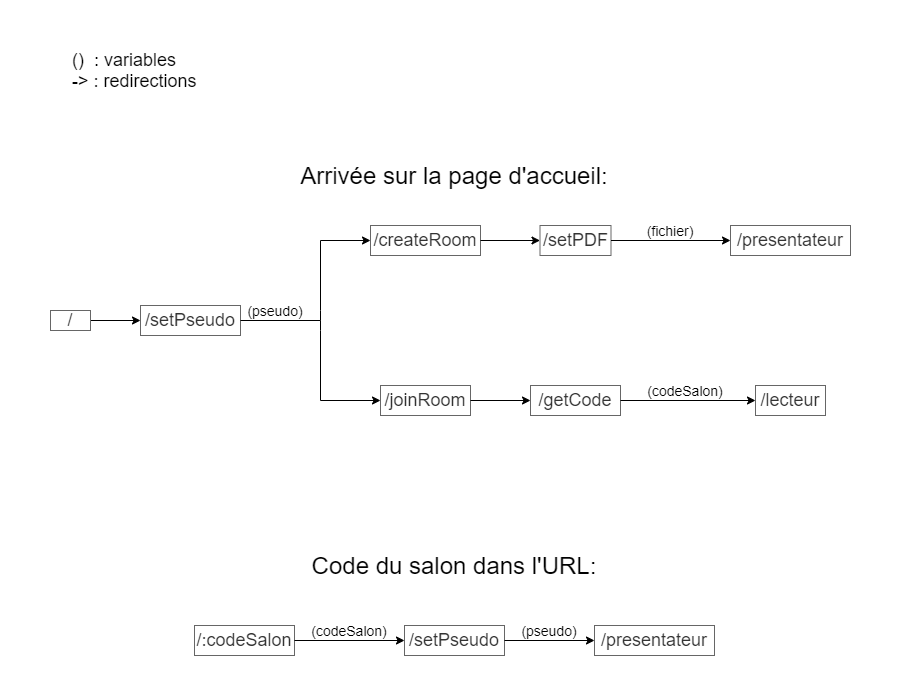

The diagram above was exported from draw.io. Its source (the exported page's mxGraphModel, read from the mxfile embedded in the PNG):
<mxGraphModel dx="2249" dy="737" grid="1" gridSize="10" guides="1" tooltips="1" connect="1" arrows="1" fold="1" page="1" pageScale="1" pageWidth="827" pageHeight="1169" math="0" shadow="0">
  <root>
    <mxCell id="0" />
    <mxCell id="1" parent="0" />
    <mxCell id="ya2Z079nKd9UKVMX-EmE-1" value="" style="endArrow=classic;html=1;exitX=1;exitY=0.5;exitDx=0;exitDy=0;entryX=0;entryY=0.5;entryDx=0;entryDy=0;entryPerimeter=0;" parent="1" source="ya2Z079nKd9UKVMX-EmE-2" target="ya2Z079nKd9UKVMX-EmE-3" edge="1">
      <mxGeometry width="50" height="50" relative="1" as="geometry">
        <mxPoint x="60" y="400" as="sourcePoint" />
        <mxPoint x="90" y="330" as="targetPoint" />
        <Array as="points" />
      </mxGeometry>
    </mxCell>
    <mxCell id="ya2Z079nKd9UKVMX-EmE-2" value="&lt;font style=&quot;font-size: 18px&quot;&gt;/&lt;/font&gt;" style="text;html=1;strokeColor=#666666;align=center;verticalAlign=middle;whiteSpace=wrap;rounded=0;fontColor=#333333;fillColor=#FFFFFF;" parent="1" vertex="1">
      <mxGeometry x="10" y="320" width="40" height="20" as="geometry" />
    </mxCell>
    <mxCell id="ya2Z079nKd9UKVMX-EmE-3" value="&lt;font style=&quot;font-size: 18px&quot;&gt;/&lt;font&gt;setPseudo&lt;/font&gt;&lt;/font&gt;" style="text;html=1;strokeColor=#666666;align=center;verticalAlign=middle;whiteSpace=wrap;rounded=0;fontColor=#333333;fillColor=#FFFFFF;" parent="1" vertex="1">
      <mxGeometry x="100" y="315" width="100" height="30" as="geometry" />
    </mxCell>
    <mxCell id="ya2Z079nKd9UKVMX-EmE-4" value="" style="endArrow=none;html=1;exitX=1;exitY=0.5;exitDx=0;exitDy=0;" parent="1" source="ya2Z079nKd9UKVMX-EmE-3" edge="1">
      <mxGeometry width="50" height="50" relative="1" as="geometry">
        <mxPoint x="210" y="330" as="sourcePoint" />
        <mxPoint x="280" y="330" as="targetPoint" />
      </mxGeometry>
    </mxCell>
    <mxCell id="ya2Z079nKd9UKVMX-EmE-5" value="" style="endArrow=none;html=1;" parent="1" edge="1">
      <mxGeometry width="50" height="50" relative="1" as="geometry">
        <mxPoint x="280" y="410" as="sourcePoint" />
        <mxPoint x="280" y="250" as="targetPoint" />
        <Array as="points">
          <mxPoint x="280" y="330" />
        </Array>
      </mxGeometry>
    </mxCell>
    <mxCell id="ya2Z079nKd9UKVMX-EmE-6" value="" style="endArrow=classic;html=1;entryX=0;entryY=0.5;entryDx=0;entryDy=0;" parent="1" target="ya2Z079nKd9UKVMX-EmE-8" edge="1">
      <mxGeometry width="50" height="50" relative="1" as="geometry">
        <mxPoint x="280" y="410" as="sourcePoint" />
        <mxPoint x="330" y="410" as="targetPoint" />
      </mxGeometry>
    </mxCell>
    <mxCell id="ya2Z079nKd9UKVMX-EmE-7" value="" style="endArrow=classic;html=1;entryX=0;entryY=0.5;entryDx=0;entryDy=0;" parent="1" target="ya2Z079nKd9UKVMX-EmE-9" edge="1">
      <mxGeometry width="50" height="50" relative="1" as="geometry">
        <mxPoint x="280" y="250" as="sourcePoint" />
        <mxPoint x="320" y="250" as="targetPoint" />
      </mxGeometry>
    </mxCell>
    <mxCell id="ya2Z079nKd9UKVMX-EmE-8" value="&lt;font style=&quot;font-size: 18px&quot;&gt;/joinRoom&lt;/font&gt;" style="text;html=1;strokeColor=#666666;align=center;verticalAlign=middle;whiteSpace=wrap;rounded=0;fontColor=#333333;fillColor=#FFFFFF;" parent="1" vertex="1">
      <mxGeometry x="340" y="395" width="90" height="30" as="geometry" />
    </mxCell>
    <mxCell id="ya2Z079nKd9UKVMX-EmE-9" value="&lt;font style=&quot;font-size: 18px&quot;&gt;/createRoom&lt;/font&gt;" style="text;html=1;align=center;verticalAlign=middle;whiteSpace=wrap;rounded=0;strokeColor=#666666;fontColor=#333333;fillColor=#FFFFFF;" parent="1" vertex="1">
      <mxGeometry x="330" y="235" width="110" height="30" as="geometry" />
    </mxCell>
    <mxCell id="ya2Z079nKd9UKVMX-EmE-11" value="&lt;font style=&quot;font-size: 18px&quot;&gt;/getCode&lt;/font&gt;" style="text;html=1;strokeColor=#666666;align=center;verticalAlign=middle;whiteSpace=wrap;rounded=0;fontColor=#333333;fillColor=#FFFFFF;" parent="1" vertex="1">
      <mxGeometry x="490" y="395" width="90" height="30" as="geometry" />
    </mxCell>
    <mxCell id="ya2Z079nKd9UKVMX-EmE-12" value="&lt;font style=&quot;font-size: 18px&quot;&gt;/setPDF&lt;/font&gt;" style="text;html=1;strokeColor=#666666;align=center;verticalAlign=middle;whiteSpace=wrap;rounded=0;fontColor=#333333;fillColor=#FFFFFF;" parent="1" vertex="1">
      <mxGeometry x="499.5" y="235" width="71" height="30" as="geometry" />
    </mxCell>
    <mxCell id="ya2Z079nKd9UKVMX-EmE-13" value="" style="endArrow=classic;html=1;exitX=1;exitY=0.5;exitDx=0;exitDy=0;entryX=0;entryY=0.5;entryDx=0;entryDy=0;" parent="1" source="ya2Z079nKd9UKVMX-EmE-9" target="ya2Z079nKd9UKVMX-EmE-12" edge="1">
      <mxGeometry width="50" height="50" relative="1" as="geometry">
        <mxPoint x="390" y="390" as="sourcePoint" />
        <mxPoint x="470" y="250" as="targetPoint" />
      </mxGeometry>
    </mxCell>
    <mxCell id="ya2Z079nKd9UKVMX-EmE-14" value="" style="endArrow=classic;html=1;exitX=1;exitY=0.5;exitDx=0;exitDy=0;" parent="1" source="ya2Z079nKd9UKVMX-EmE-8" edge="1">
      <mxGeometry width="50" height="50" relative="1" as="geometry">
        <mxPoint x="390" y="390" as="sourcePoint" />
        <mxPoint x="490" y="410" as="targetPoint" />
      </mxGeometry>
    </mxCell>
    <mxCell id="ya2Z079nKd9UKVMX-EmE-15" value="&lt;font style=&quot;font-size: 18px&quot;&gt;/:codeSalon&lt;/font&gt;" style="text;html=1;strokeColor=#666666;align=center;verticalAlign=middle;whiteSpace=wrap;rounded=0;fontColor=#333333;fillColor=#FFFFFF;" parent="1" vertex="1">
      <mxGeometry x="154" y="635" width="100" height="30" as="geometry" />
    </mxCell>
    <mxCell id="ya2Z079nKd9UKVMX-EmE-17" value="" style="endArrow=classic;html=1;exitX=1;exitY=0.5;exitDx=0;exitDy=0;entryX=0;entryY=0.5;entryDx=0;entryDy=0;" parent="1" source="ya2Z079nKd9UKVMX-EmE-15" target="ya2Z079nKd9UKVMX-EmE-19" edge="1">
      <mxGeometry width="50" height="50" relative="1" as="geometry">
        <mxPoint x="284" y="650" as="sourcePoint" />
        <mxPoint x="364" y="650" as="targetPoint" />
        <Array as="points" />
      </mxGeometry>
    </mxCell>
    <mxCell id="ya2Z079nKd9UKVMX-EmE-19" value="&lt;font style=&quot;font-size: 18px&quot;&gt;/setPseudo&lt;/font&gt;" style="text;html=1;strokeColor=#666666;align=center;verticalAlign=middle;whiteSpace=wrap;rounded=0;fontColor=#333333;fillColor=#FFFFFF;" parent="1" vertex="1">
      <mxGeometry x="364" y="635" width="100" height="30" as="geometry" />
    </mxCell>
    <mxCell id="ya2Z079nKd9UKVMX-EmE-20" value="" style="endArrow=classic;html=1;exitX=1;exitY=0.5;exitDx=0;exitDy=0;entryX=0;entryY=0.5;entryDx=0;entryDy=0;" parent="1" source="ya2Z079nKd9UKVMX-EmE-19" target="ya2Z079nKd9UKVMX-EmE-26" edge="1">
      <mxGeometry width="50" height="50" relative="1" as="geometry">
        <mxPoint x="464" y="650" as="sourcePoint" />
        <mxPoint x="554" y="650" as="targetPoint" />
      </mxGeometry>
    </mxCell>
    <mxCell id="ya2Z079nKd9UKVMX-EmE-22" value="&lt;font style=&quot;font-size: 18px&quot;&gt;/presentateur&lt;/font&gt;" style="text;html=1;strokeColor=#666666;align=center;verticalAlign=middle;whiteSpace=wrap;rounded=0;fontColor=#333333;fillColor=#FFFFFF;" parent="1" vertex="1">
      <mxGeometry x="690" y="235" width="120" height="30" as="geometry" />
    </mxCell>
    <mxCell id="ya2Z079nKd9UKVMX-EmE-23" value="&lt;font style=&quot;font-size: 18px&quot;&gt;/lecteur&lt;/font&gt;" style="text;html=1;strokeColor=#666666;align=center;verticalAlign=middle;whiteSpace=wrap;rounded=0;fontColor=#333333;fillColor=#FFFFFF;" parent="1" vertex="1">
      <mxGeometry x="715" y="395" width="70" height="30" as="geometry" />
    </mxCell>
    <mxCell id="ya2Z079nKd9UKVMX-EmE-24" value="" style="endArrow=classic;html=1;entryX=0;entryY=0.5;entryDx=0;entryDy=0;exitX=1;exitY=0.5;exitDx=0;exitDy=0;" parent="1" source="ya2Z079nKd9UKVMX-EmE-11" target="ya2Z079nKd9UKVMX-EmE-23" edge="1">
      <mxGeometry width="50" height="50" relative="1" as="geometry">
        <mxPoint x="620" y="410" as="sourcePoint" />
        <mxPoint x="440" y="540" as="targetPoint" />
      </mxGeometry>
    </mxCell>
    <mxCell id="ya2Z079nKd9UKVMX-EmE-25" value="" style="endArrow=classic;html=1;exitX=1;exitY=0.5;exitDx=0;exitDy=0;entryX=0;entryY=0.5;entryDx=0;entryDy=0;" parent="1" source="ya2Z079nKd9UKVMX-EmE-12" target="ya2Z079nKd9UKVMX-EmE-22" edge="1">
      <mxGeometry width="50" height="50" relative="1" as="geometry">
        <mxPoint x="390" y="590" as="sourcePoint" />
        <mxPoint x="440" y="540" as="targetPoint" />
      </mxGeometry>
    </mxCell>
    <mxCell id="ya2Z079nKd9UKVMX-EmE-26" value="&lt;font style=&quot;font-size: 18px&quot;&gt;/presentateur&lt;/font&gt;" style="text;html=1;strokeColor=#666666;align=center;verticalAlign=middle;whiteSpace=wrap;rounded=0;fontColor=#333333;fillColor=#FFFFFF;" parent="1" vertex="1">
      <mxGeometry x="554" y="635" width="120" height="30" as="geometry" />
    </mxCell>
    <mxCell id="ya2Z079nKd9UKVMX-EmE-27" value="&lt;font style=&quot;font-size: 24px&quot;&gt;Arrivée sur la page d'accueil:&lt;/font&gt;" style="text;html=1;strokeColor=none;fillColor=none;align=center;verticalAlign=middle;whiteSpace=wrap;rounded=0;" parent="1" vertex="1">
      <mxGeometry x="179" y="140" width="470" height="90" as="geometry" />
    </mxCell>
    <mxCell id="ya2Z079nKd9UKVMX-EmE-28" value="&lt;font style=&quot;font-size: 24px&quot;&gt;Code du salon dans l'URL:&lt;/font&gt;" style="text;html=1;strokeColor=none;fillColor=none;align=center;verticalAlign=middle;whiteSpace=wrap;rounded=0;" parent="1" vertex="1">
      <mxGeometry x="179" y="530" width="470" height="90" as="geometry" />
    </mxCell>
    <mxCell id="ya2Z079nKd9UKVMX-EmE-30" value="&lt;font style=&quot;font-size: 14px&quot;&gt;(pseudo)&lt;/font&gt;" style="text;html=1;strokeColor=none;fillColor=none;align=center;verticalAlign=middle;whiteSpace=wrap;rounded=0;" parent="1" vertex="1">
      <mxGeometry x="484" y="630" width="50" height="20" as="geometry" />
    </mxCell>
    <mxCell id="ya2Z079nKd9UKVMX-EmE-32" value="&lt;font style=&quot;font-size: 14px&quot;&gt;(codeSalon)&lt;/font&gt;" style="text;html=1;strokeColor=none;fillColor=none;align=center;verticalAlign=middle;whiteSpace=wrap;rounded=0;" parent="1" vertex="1">
      <mxGeometry x="274" y="630" width="70" height="20" as="geometry" />
    </mxCell>
    <mxCell id="ya2Z079nKd9UKVMX-EmE-33" value="&lt;font style=&quot;font-size: 14px&quot;&gt;(pseudo)&lt;/font&gt;" style="text;html=1;strokeColor=none;fillColor=none;align=center;verticalAlign=middle;whiteSpace=wrap;rounded=0;" parent="1" vertex="1">
      <mxGeometry x="210" y="310" width="50" height="20" as="geometry" />
    </mxCell>
    <mxCell id="ya2Z079nKd9UKVMX-EmE-34" value="&lt;font style=&quot;font-size: 14px&quot;&gt;(codeSalon)&lt;/font&gt;" style="text;html=1;strokeColor=none;fillColor=none;align=center;verticalAlign=middle;whiteSpace=wrap;rounded=0;" parent="1" vertex="1">
      <mxGeometry x="610" y="390" width="70" height="20" as="geometry" />
    </mxCell>
    <mxCell id="ya2Z079nKd9UKVMX-EmE-36" value="&lt;font style=&quot;font-size: 14px&quot;&gt;(fichier)&lt;/font&gt;" style="text;html=1;strokeColor=none;fillColor=none;align=center;verticalAlign=middle;whiteSpace=wrap;rounded=0;" parent="1" vertex="1">
      <mxGeometry x="595" y="230" width="70" height="20" as="geometry" />
    </mxCell>
    <mxCell id="ya2Z079nKd9UKVMX-EmE-39" value="&lt;font style=&quot;font-size: 18px&quot;&gt;()&amp;nbsp; : variables&lt;br&gt;-&amp;gt; : redirections&lt;/font&gt;" style="text;html=1;strokeColor=none;fillColor=none;align=left;verticalAlign=middle;whiteSpace=wrap;rounded=0;" parent="1" vertex="1">
      <mxGeometry x="30" y="10" width="140" height="140" as="geometry" />
    </mxCell>
    <mxCell id="rya2Xc9dR19XuZaRyodc-1" value="." style="text;html=1;strokeColor=none;fillColor=none;align=center;verticalAlign=middle;whiteSpace=wrap;rounded=0;fontSize=1;" vertex="1" parent="1">
      <mxGeometry x="-40" y="320" width="40" height="20" as="geometry" />
    </mxCell>
    <mxCell id="rya2Xc9dR19XuZaRyodc-2" value="." style="text;html=1;strokeColor=none;fillColor=none;align=center;verticalAlign=middle;whiteSpace=wrap;rounded=0;fontSize=1;" vertex="1" parent="1">
      <mxGeometry x="820" y="240" width="40" height="20" as="geometry" />
    </mxCell>
    <mxCell id="rya2Xc9dR19XuZaRyodc-3" value="." style="text;html=1;strokeColor=none;fillColor=none;align=center;verticalAlign=middle;whiteSpace=wrap;rounded=0;fontSize=1;" vertex="1" parent="1">
      <mxGeometry x="400" y="680" width="40" height="20" as="geometry" />
    </mxCell>
    <mxCell id="rya2Xc9dR19XuZaRyodc-4" value="." style="text;html=1;strokeColor=none;fillColor=none;align=center;verticalAlign=middle;whiteSpace=wrap;rounded=0;fontSize=1;" vertex="1" parent="1">
      <mxGeometry x="50" y="40" width="40" height="20" as="geometry" />
    </mxCell>
  </root>
</mxGraphModel>